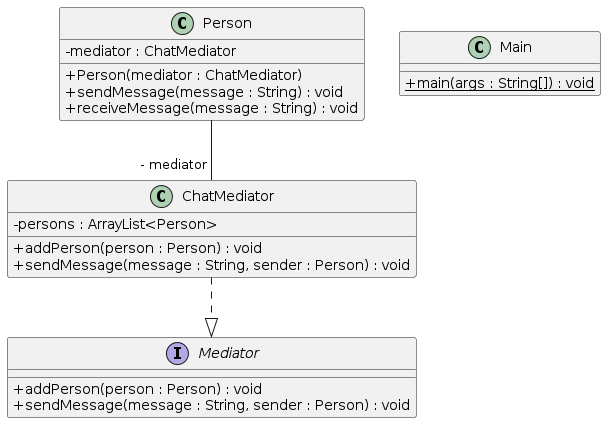

The diagram above was rendered by PlantUML. Its source (embedded in the PNG):
@startuml
skinparam classAttributeIconSize 0
class Person{
- mediator : ChatMediator
+ Person(mediator : ChatMediator)
+ sendMessage(message : String) : void
+ receiveMessage(message : String) : void
}
class ChatMediator{
- persons : ArrayList<Person>
+ addPerson(person : Person) : void
+ sendMessage(message : String, sender : Person) : void
}
ChatMediator ..|> Mediator
class Main{
+ {static} main(args : String[]) : void
}
Person--"- mediator" ChatMediator
interface Mediator{
+ addPerson(person : Person) : void
+ sendMessage(message : String, sender : Person) : void
}
@enduml